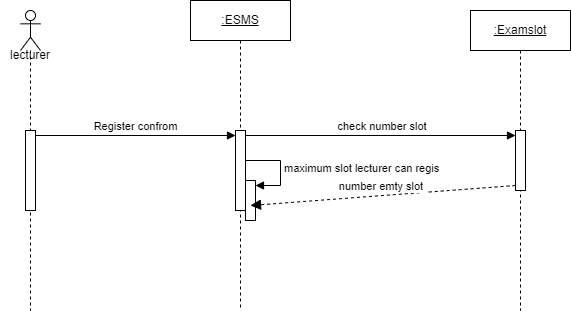

The diagram above was exported from draw.io. Its source (the exported page's mxGraphModel, read from the mxfile embedded in the PNG):
<mxGraphModel dx="1036" dy="614" grid="0" gridSize="10" guides="1" tooltips="1" connect="1" arrows="1" fold="1" page="1" pageScale="1" pageWidth="827" pageHeight="1169" math="0" shadow="0">
  <root>
    <mxCell id="0" />
    <mxCell id="1" parent="0" />
    <mxCell id="0sgsbbr5hOaOgPZG4IiL-10" value="" style="shape=umlLifeline;perimeter=lifelinePerimeter;whiteSpace=wrap;html=1;container=1;dropTarget=0;collapsible=0;recursiveResize=0;outlineConnect=0;portConstraint=eastwest;newEdgeStyle={&quot;curved&quot;:0,&quot;rounded&quot;:0};participant=umlActor;" parent="1" vertex="1">
      <mxGeometry x="70" y="40" width="20" height="300" as="geometry" />
    </mxCell>
    <mxCell id="0sgsbbr5hOaOgPZG4IiL-11" value="" style="html=1;points=[[0,0,0,0,5],[0,1,0,0,-5],[1,0,0,0,5],[1,1,0,0,-5]];perimeter=orthogonalPerimeter;outlineConnect=0;targetShapes=umlLifeline;portConstraint=eastwest;newEdgeStyle={&quot;curved&quot;:0,&quot;rounded&quot;:0};" parent="0sgsbbr5hOaOgPZG4IiL-10" vertex="1">
      <mxGeometry x="5" y="120" width="10" height="80" as="geometry" />
    </mxCell>
    <mxCell id="0sgsbbr5hOaOgPZG4IiL-12" value="&lt;u&gt;:ESMS&lt;/u&gt;" style="shape=umlLifeline;perimeter=lifelinePerimeter;whiteSpace=wrap;html=1;container=1;dropTarget=0;collapsible=0;recursiveResize=0;outlineConnect=0;portConstraint=eastwest;newEdgeStyle={&quot;curved&quot;:0,&quot;rounded&quot;:0};" parent="1" vertex="1">
      <mxGeometry x="240" y="30" width="100" height="310" as="geometry" />
    </mxCell>
    <mxCell id="0sgsbbr5hOaOgPZG4IiL-13" value="" style="html=1;points=[[0,0,0,0,5],[0,1,0,0,-5],[1,0,0,0,5],[1,1,0,0,-5]];perimeter=orthogonalPerimeter;outlineConnect=0;targetShapes=umlLifeline;portConstraint=eastwest;newEdgeStyle={&quot;curved&quot;:0,&quot;rounded&quot;:0};" parent="0sgsbbr5hOaOgPZG4IiL-12" vertex="1">
      <mxGeometry x="45" y="130" width="10" height="80" as="geometry" />
    </mxCell>
    <mxCell id="0sgsbbr5hOaOgPZG4IiL-25" value="" style="html=1;points=[[0,0,0,0,5],[0,1,0,0,-5],[1,0,0,0,5],[1,1,0,0,-5]];perimeter=orthogonalPerimeter;outlineConnect=0;targetShapes=umlLifeline;portConstraint=eastwest;newEdgeStyle={&quot;curved&quot;:0,&quot;rounded&quot;:0};" parent="0sgsbbr5hOaOgPZG4IiL-12" vertex="1">
      <mxGeometry x="55" y="180" width="10" height="40" as="geometry" />
    </mxCell>
    <mxCell id="0sgsbbr5hOaOgPZG4IiL-26" value="maximum slot lecturer can regis" style="html=1;align=left;spacingLeft=2;endArrow=block;rounded=0;edgeStyle=orthogonalEdgeStyle;curved=0;rounded=0;entryX=1;entryY=0;entryDx=0;entryDy=5;entryPerimeter=0;" parent="0sgsbbr5hOaOgPZG4IiL-12" source="0sgsbbr5hOaOgPZG4IiL-13" target="0sgsbbr5hOaOgPZG4IiL-25" edge="1">
      <mxGeometry relative="1" as="geometry">
        <mxPoint x="60" y="150" as="sourcePoint" />
        <Array as="points">
          <mxPoint x="90" y="160" />
          <mxPoint x="90" y="185" />
        </Array>
      </mxGeometry>
    </mxCell>
    <mxCell id="0sgsbbr5hOaOgPZG4IiL-16" value="Register confrom" style="html=1;verticalAlign=bottom;startArrow=none;startFill=0;endArrow=block;startSize=8;curved=0;rounded=0;exitX=1;exitY=0;exitDx=0;exitDy=5;exitPerimeter=0;endFill=1;entryX=0;entryY=0;entryDx=0;entryDy=5;entryPerimeter=0;" parent="1" source="0sgsbbr5hOaOgPZG4IiL-11" target="0sgsbbr5hOaOgPZG4IiL-13" edge="1">
      <mxGeometry width="60" relative="1" as="geometry">
        <mxPoint x="100" y="170" as="sourcePoint" />
        <mxPoint x="160" y="170" as="targetPoint" />
      </mxGeometry>
    </mxCell>
    <mxCell id="0sgsbbr5hOaOgPZG4IiL-17" value="&lt;u&gt;:Examslot&lt;/u&gt;" style="shape=umlLifeline;perimeter=lifelinePerimeter;whiteSpace=wrap;html=1;container=1;dropTarget=0;collapsible=0;recursiveResize=0;outlineConnect=0;portConstraint=eastwest;newEdgeStyle={&quot;curved&quot;:0,&quot;rounded&quot;:0};" parent="1" vertex="1">
      <mxGeometry x="520" y="40" width="100" height="300" as="geometry" />
    </mxCell>
    <mxCell id="0sgsbbr5hOaOgPZG4IiL-18" value="" style="html=1;points=[[0,0,0,0,5],[0,1,0,0,-5],[1,0,0,0,5],[1,1,0,0,-5]];perimeter=orthogonalPerimeter;outlineConnect=0;targetShapes=umlLifeline;portConstraint=eastwest;newEdgeStyle={&quot;curved&quot;:0,&quot;rounded&quot;:0};" parent="0sgsbbr5hOaOgPZG4IiL-17" vertex="1">
      <mxGeometry x="45" y="120" width="10" height="60" as="geometry" />
    </mxCell>
    <mxCell id="0sgsbbr5hOaOgPZG4IiL-19" value="&amp;nbsp;check number slot" style="html=1;verticalAlign=bottom;endArrow=block;curved=0;rounded=0;exitX=1;exitY=0;exitDx=0;exitDy=5;exitPerimeter=0;entryX=0;entryY=0;entryDx=0;entryDy=5;entryPerimeter=0;startArrow=none;startFill=0;endFill=1;" parent="1" source="0sgsbbr5hOaOgPZG4IiL-13" target="0sgsbbr5hOaOgPZG4IiL-18" edge="1">
      <mxGeometry relative="1" as="geometry">
        <mxPoint x="450" y="215" as="sourcePoint" />
        <mxPoint x="560" y="165" as="targetPoint" />
      </mxGeometry>
    </mxCell>
    <mxCell id="0sgsbbr5hOaOgPZG4IiL-20" value="number emty slot&amp;nbsp;" style="html=1;verticalAlign=bottom;endArrow=block;dashed=1;endSize=8;curved=0;rounded=0;exitX=0;exitY=1;exitDx=0;exitDy=-5;exitPerimeter=0;endFill=1;startArrow=none;startFill=0;" parent="1" source="0sgsbbr5hOaOgPZG4IiL-18" edge="1">
      <mxGeometry relative="1" as="geometry">
        <mxPoint x="300" y="235" as="targetPoint" />
      </mxGeometry>
    </mxCell>
    <mxCell id="eXH3Na1CT7E5AEMo6rXR-2" value="lecturer" style="text;html=1;strokeColor=none;fillColor=none;align=center;verticalAlign=middle;whiteSpace=wrap;rounded=0;" parent="1" vertex="1">
      <mxGeometry x="50" y="70" width="60" height="30" as="geometry" />
    </mxCell>
  </root>
</mxGraphModel>